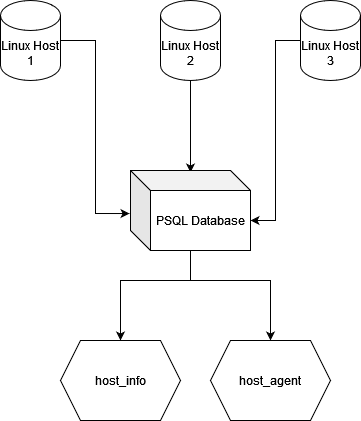

The diagram above was exported from draw.io. Its source (the exported page's mxGraphModel, read from the mxfile embedded in the PNG):
<mxGraphModel dx="780" dy="1139" grid="1" gridSize="10" guides="1" tooltips="1" connect="1" arrows="1" fold="1" page="1" pageScale="1" pageWidth="850" pageHeight="1100" math="0" shadow="0">
  <root>
    <mxCell id="0" />
    <mxCell id="1" parent="0" />
    <mxCell id="CVoTiR-l6ipeoBpZei-z-8" style="edgeStyle=orthogonalEdgeStyle;rounded=0;orthogonalLoop=1;jettySize=auto;html=1;entryX=-0.008;entryY=0.538;entryDx=0;entryDy=0;entryPerimeter=0;" parent="1" source="CVoTiR-l6ipeoBpZei-z-2" target="CVoTiR-l6ipeoBpZei-z-5" edge="1">
      <mxGeometry relative="1" as="geometry" />
    </mxCell>
    <mxCell id="CVoTiR-l6ipeoBpZei-z-2" value="Linux Host 1" style="shape=cylinder3;whiteSpace=wrap;html=1;boundedLbl=1;backgroundOutline=1;size=15;" parent="1" vertex="1">
      <mxGeometry x="190" y="210" width="60" height="80" as="geometry" />
    </mxCell>
    <mxCell id="CVoTiR-l6ipeoBpZei-z-9" style="edgeStyle=orthogonalEdgeStyle;rounded=0;orthogonalLoop=1;jettySize=auto;html=1;entryX=0.5;entryY=0.025;entryDx=0;entryDy=0;entryPerimeter=0;" parent="1" source="CVoTiR-l6ipeoBpZei-z-3" target="CVoTiR-l6ipeoBpZei-z-5" edge="1">
      <mxGeometry relative="1" as="geometry" />
    </mxCell>
    <mxCell id="CVoTiR-l6ipeoBpZei-z-3" value="&lt;div&gt;Linux Host 2&lt;/div&gt;" style="shape=cylinder3;whiteSpace=wrap;html=1;boundedLbl=1;backgroundOutline=1;size=15;" parent="1" vertex="1">
      <mxGeometry x="350" y="210" width="60" height="80" as="geometry" />
    </mxCell>
    <mxCell id="CVoTiR-l6ipeoBpZei-z-10" style="edgeStyle=orthogonalEdgeStyle;rounded=0;orthogonalLoop=1;jettySize=auto;html=1;entryX=0;entryY=0;entryDx=120;entryDy=50;entryPerimeter=0;" parent="1" source="CVoTiR-l6ipeoBpZei-z-4" target="CVoTiR-l6ipeoBpZei-z-5" edge="1">
      <mxGeometry relative="1" as="geometry">
        <Array as="points">
          <mxPoint x="465" y="250" />
          <mxPoint x="465" y="430" />
        </Array>
      </mxGeometry>
    </mxCell>
    <mxCell id="CVoTiR-l6ipeoBpZei-z-4" value="Linux Host 3" style="shape=cylinder3;whiteSpace=wrap;html=1;boundedLbl=1;backgroundOutline=1;size=15;" parent="1" vertex="1">
      <mxGeometry x="490" y="210" width="60" height="80" as="geometry" />
    </mxCell>
    <mxCell id="CVoTiR-l6ipeoBpZei-z-11" style="edgeStyle=orthogonalEdgeStyle;rounded=0;orthogonalLoop=1;jettySize=auto;html=1;entryX=0.5;entryY=0;entryDx=0;entryDy=0;" parent="1" source="CVoTiR-l6ipeoBpZei-z-5" target="CVoTiR-l6ipeoBpZei-z-6" edge="1">
      <mxGeometry relative="1" as="geometry">
        <Array as="points">
          <mxPoint x="380" y="490" />
          <mxPoint x="310" y="490" />
        </Array>
      </mxGeometry>
    </mxCell>
    <mxCell id="CVoTiR-l6ipeoBpZei-z-12" style="edgeStyle=orthogonalEdgeStyle;rounded=0;orthogonalLoop=1;jettySize=auto;html=1;entryX=0.5;entryY=0;entryDx=0;entryDy=0;" parent="1" source="CVoTiR-l6ipeoBpZei-z-5" target="CVoTiR-l6ipeoBpZei-z-7" edge="1">
      <mxGeometry relative="1" as="geometry">
        <Array as="points">
          <mxPoint x="380" y="490" />
          <mxPoint x="460" y="490" />
        </Array>
      </mxGeometry>
    </mxCell>
    <mxCell id="CVoTiR-l6ipeoBpZei-z-5" value="PSQL Database" style="shape=cube;whiteSpace=wrap;html=1;boundedLbl=1;backgroundOutline=1;darkOpacity=0.05;darkOpacity2=0.1;" parent="1" vertex="1">
      <mxGeometry x="320" y="380" width="120" height="80" as="geometry" />
    </mxCell>
    <mxCell id="CVoTiR-l6ipeoBpZei-z-6" value="host_info" style="shape=hexagon;perimeter=hexagonPerimeter2;whiteSpace=wrap;html=1;fixedSize=1;" parent="1" vertex="1">
      <mxGeometry x="250" y="550" width="120" height="80" as="geometry" />
    </mxCell>
    <mxCell id="CVoTiR-l6ipeoBpZei-z-7" value="&lt;div&gt;host_agent&lt;/div&gt;" style="shape=hexagon;perimeter=hexagonPerimeter2;whiteSpace=wrap;html=1;fixedSize=1;" parent="1" vertex="1">
      <mxGeometry x="400" y="550" width="120" height="80" as="geometry" />
    </mxCell>
  </root>
</mxGraphModel>